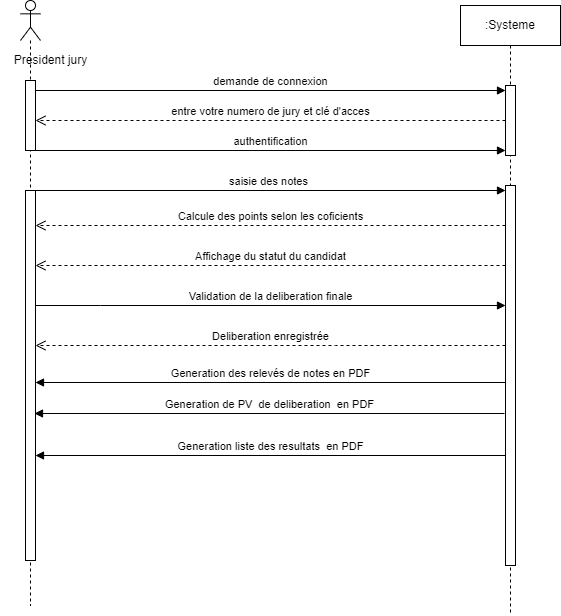

The diagram above was exported from draw.io. Its source (the exported page's mxGraphModel, read from the mxfile embedded in the PNG):
<mxGraphModel dx="832" dy="518" grid="1" gridSize="10" guides="1" tooltips="1" connect="1" arrows="1" fold="1" page="1" pageScale="1" pageWidth="827" pageHeight="1169" math="0" shadow="0">
  <root>
    <mxCell id="0" />
    <mxCell id="1" parent="0" />
    <mxCell id="3" value="" style="shape=umlLifeline;perimeter=lifelinePerimeter;whiteSpace=wrap;html=1;container=1;dropTarget=0;collapsible=0;recursiveResize=0;outlineConnect=0;portConstraint=eastwest;newEdgeStyle={&quot;curved&quot;:0,&quot;rounded&quot;:0};participant=umlActor;" vertex="1" parent="1">
      <mxGeometry x="100" y="35" width="20" height="605" as="geometry" />
    </mxCell>
    <mxCell id="4" value="" style="html=1;points=[[0,0,0,0,5],[0,1,0,0,-5],[1,0,0,0,5],[1,1,0,0,-5]];perimeter=orthogonalPerimeter;outlineConnect=0;targetShapes=umlLifeline;portConstraint=eastwest;newEdgeStyle={&quot;curved&quot;:0,&quot;rounded&quot;:0};" vertex="1" parent="3">
      <mxGeometry x="5" y="80" width="10" height="70" as="geometry" />
    </mxCell>
    <mxCell id="18" value="" style="html=1;points=[[0,0,0,0,5],[0,1,0,0,-5],[1,0,0,0,5],[1,1,0,0,-5]];perimeter=orthogonalPerimeter;outlineConnect=0;targetShapes=umlLifeline;portConstraint=eastwest;newEdgeStyle={&quot;curved&quot;:0,&quot;rounded&quot;:0};" vertex="1" parent="3">
      <mxGeometry x="5" y="190" width="10" height="370" as="geometry" />
    </mxCell>
    <mxCell id="6" value="President jury" style="text;html=1;align=center;verticalAlign=middle;resizable=0;points=[];autosize=1;strokeColor=none;fillColor=none;" vertex="1" parent="1">
      <mxGeometry x="80" y="80" width="100" height="30" as="geometry" />
    </mxCell>
    <mxCell id="7" value=":Systeme" style="shape=umlLifeline;perimeter=lifelinePerimeter;whiteSpace=wrap;html=1;container=1;dropTarget=0;collapsible=0;recursiveResize=0;outlineConnect=0;portConstraint=eastwest;newEdgeStyle={&quot;curved&quot;:0,&quot;rounded&quot;:0};" vertex="1" parent="1">
      <mxGeometry x="540" y="40" width="100" height="610" as="geometry" />
    </mxCell>
    <mxCell id="8" value="" style="html=1;points=[[0,0,0,0,5],[0,1,0,0,-5],[1,0,0,0,5],[1,1,0,0,-5]];perimeter=orthogonalPerimeter;outlineConnect=0;targetShapes=umlLifeline;portConstraint=eastwest;newEdgeStyle={&quot;curved&quot;:0,&quot;rounded&quot;:0};" vertex="1" parent="7">
      <mxGeometry x="45" y="80" width="10" height="70" as="geometry" />
    </mxCell>
    <mxCell id="19" value="" style="html=1;points=[[0,0,0,0,5],[0,1,0,0,-5],[1,0,0,0,5],[1,1,0,0,-5]];perimeter=orthogonalPerimeter;outlineConnect=0;targetShapes=umlLifeline;portConstraint=eastwest;newEdgeStyle={&quot;curved&quot;:0,&quot;rounded&quot;:0};" vertex="1" parent="7">
      <mxGeometry x="45" y="180" width="10" height="380" as="geometry" />
    </mxCell>
    <mxCell id="9" value="demande de connexion" style="html=1;verticalAlign=bottom;endArrow=block;curved=0;rounded=0;entryX=0;entryY=0;entryDx=0;entryDy=5;" edge="1" target="8" parent="1" source="4">
      <mxGeometry relative="1" as="geometry">
        <mxPoint x="460" y="105" as="sourcePoint" />
      </mxGeometry>
    </mxCell>
    <mxCell id="10" value="entre votre numero de jury et clé d'acces" style="html=1;verticalAlign=bottom;endArrow=open;dashed=1;endSize=8;curved=0;rounded=0;" edge="1" source="8" parent="1" target="4">
      <mxGeometry relative="1" as="geometry">
        <mxPoint x="140" y="200" as="targetPoint" />
      </mxGeometry>
    </mxCell>
    <mxCell id="13" value="authentification" style="html=1;verticalAlign=bottom;endArrow=block;curved=0;rounded=0;entryX=0;entryY=1;entryDx=0;entryDy=-5;entryPerimeter=0;" edge="1" parent="1" source="4" target="8">
      <mxGeometry width="80" relative="1" as="geometry">
        <mxPoint x="380" y="270" as="sourcePoint" />
        <mxPoint x="460" y="270" as="targetPoint" />
      </mxGeometry>
    </mxCell>
    <mxCell id="17" value="saisie des notes" style="html=1;verticalAlign=bottom;endArrow=block;curved=0;rounded=0;exitX=0.5;exitY=0;exitDx=0;exitDy=0;exitPerimeter=0;" edge="1" parent="1" source="18" target="19">
      <mxGeometry width="80" relative="1" as="geometry">
        <mxPoint x="120" y="220" as="sourcePoint" />
        <mxPoint x="460" y="270" as="targetPoint" />
      </mxGeometry>
    </mxCell>
    <mxCell id="20" value="Calcule des points selon les coficients" style="html=1;verticalAlign=bottom;endArrow=open;dashed=1;endSize=8;curved=0;rounded=0;" edge="1" parent="1" source="19" target="18">
      <mxGeometry relative="1" as="geometry">
        <mxPoint x="525" y="260" as="sourcePoint" />
        <mxPoint x="115" y="260" as="targetPoint" />
        <Array as="points">
          <mxPoint x="470" y="260" />
        </Array>
      </mxGeometry>
    </mxCell>
    <mxCell id="21" value="Affichage du statut du candidat" style="html=1;verticalAlign=bottom;endArrow=open;dashed=1;endSize=8;curved=0;rounded=0;" edge="1" parent="1" source="19" target="18">
      <mxGeometry relative="1" as="geometry">
        <mxPoint x="525" y="300" as="sourcePoint" />
        <mxPoint x="115" y="300" as="targetPoint" />
        <Array as="points">
          <mxPoint x="420" y="300" />
        </Array>
      </mxGeometry>
    </mxCell>
    <mxCell id="22" value="Validation de la deliberation finale" style="html=1;verticalAlign=bottom;endArrow=block;curved=0;rounded=0;" edge="1" parent="1" source="18" target="19">
      <mxGeometry width="80" relative="1" as="geometry">
        <mxPoint x="130" y="340" as="sourcePoint" />
        <mxPoint x="210" y="340" as="targetPoint" />
        <Array as="points">
          <mxPoint x="180" y="340" />
        </Array>
      </mxGeometry>
    </mxCell>
    <mxCell id="24" value="Deliberation enregistrée" style="html=1;verticalAlign=bottom;endArrow=open;dashed=1;endSize=8;curved=0;rounded=0;" edge="1" parent="1" source="19" target="18">
      <mxGeometry relative="1" as="geometry">
        <mxPoint x="520" y="380" as="sourcePoint" />
        <mxPoint x="110" y="380" as="targetPoint" />
        <Array as="points">
          <mxPoint x="415" y="380" />
        </Array>
      </mxGeometry>
    </mxCell>
    <mxCell id="25" value="Generation des relevés de notes en PDF" style="html=1;verticalAlign=bottom;endArrow=block;curved=0;rounded=0;" edge="1" parent="1">
      <mxGeometry width="80" relative="1" as="geometry">
        <mxPoint x="585" y="417" as="sourcePoint" />
        <mxPoint x="115" y="417" as="targetPoint" />
      </mxGeometry>
    </mxCell>
    <mxCell id="26" value="Generation de PV&amp;nbsp; de deliberation&amp;nbsp; en PDF" style="html=1;verticalAlign=bottom;endArrow=block;curved=0;rounded=0;" edge="1" parent="1">
      <mxGeometry width="80" relative="1" as="geometry">
        <mxPoint x="584" y="448" as="sourcePoint" />
        <mxPoint x="114" y="448" as="targetPoint" />
      </mxGeometry>
    </mxCell>
    <mxCell id="27" value="Generation liste des resultats&amp;nbsp; en PDF" style="html=1;verticalAlign=bottom;endArrow=block;curved=0;rounded=0;" edge="1" parent="1">
      <mxGeometry width="80" relative="1" as="geometry">
        <mxPoint x="585" y="490" as="sourcePoint" />
        <mxPoint x="115" y="490" as="targetPoint" />
      </mxGeometry>
    </mxCell>
  </root>
</mxGraphModel>